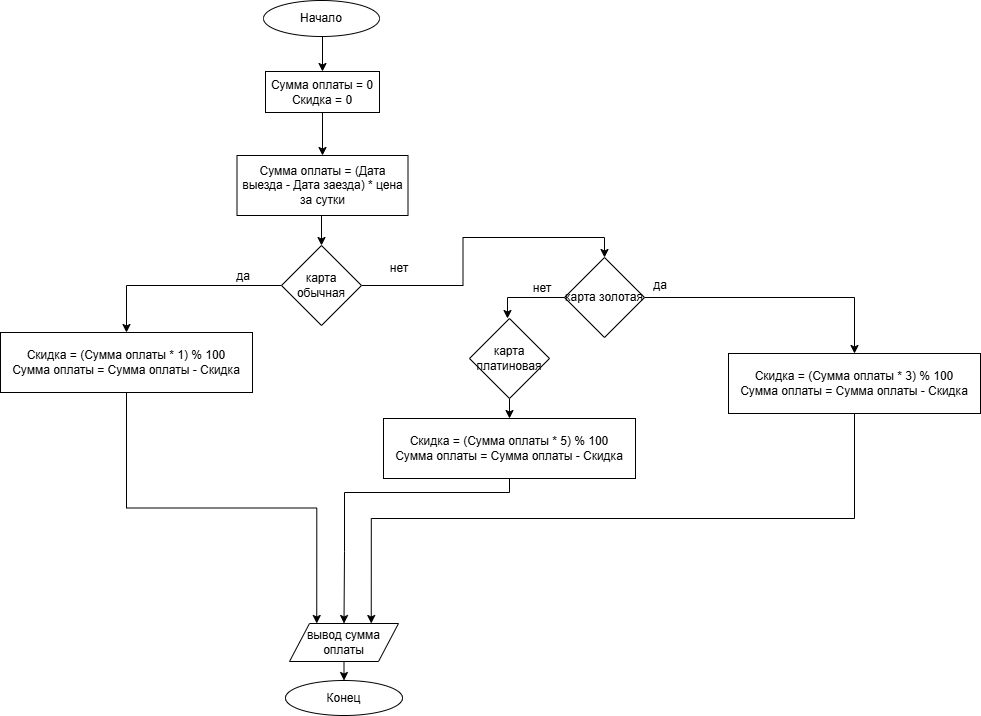

The diagram above was exported from draw.io. Its source (the exported page's mxGraphModel, read from the mxfile embedded in the PNG):
<mxGraphModel dx="1420" dy="794" grid="0" gridSize="10" guides="1" tooltips="1" connect="1" arrows="1" fold="1" page="0" pageScale="1" pageWidth="827" pageHeight="1169" math="0" shadow="0">
  <root>
    <mxCell id="0" />
    <mxCell id="1" parent="0" />
    <mxCell id="qYcG5xlfWTr7TNY5pySg-11" style="edgeStyle=orthogonalEdgeStyle;rounded=0;orthogonalLoop=1;jettySize=auto;html=1;exitX=0.5;exitY=1;exitDx=0;exitDy=0;entryX=0.5;entryY=0;entryDx=0;entryDy=0;" edge="1" parent="1" source="qYcG5xlfWTr7TNY5pySg-1" target="qYcG5xlfWTr7TNY5pySg-3">
      <mxGeometry relative="1" as="geometry" />
    </mxCell>
    <mxCell id="qYcG5xlfWTr7TNY5pySg-1" value="Начало" style="ellipse;whiteSpace=wrap;html=1;" vertex="1" parent="1">
      <mxGeometry x="311" y="17" width="116" height="36" as="geometry" />
    </mxCell>
    <mxCell id="qYcG5xlfWTr7TNY5pySg-2" value="Конец" style="ellipse;whiteSpace=wrap;html=1;" vertex="1" parent="1">
      <mxGeometry x="333" y="697" width="117" height="35" as="geometry" />
    </mxCell>
    <mxCell id="qYcG5xlfWTr7TNY5pySg-12" style="edgeStyle=orthogonalEdgeStyle;rounded=0;orthogonalLoop=1;jettySize=auto;html=1;exitX=0.5;exitY=1;exitDx=0;exitDy=0;entryX=0.5;entryY=0;entryDx=0;entryDy=0;" edge="1" parent="1" source="qYcG5xlfWTr7TNY5pySg-3" target="qYcG5xlfWTr7TNY5pySg-4">
      <mxGeometry relative="1" as="geometry" />
    </mxCell>
    <mxCell id="qYcG5xlfWTr7TNY5pySg-3" value="Сумма оплаты = 0&lt;div&gt;Скидка = 0&lt;/div&gt;" style="rounded=0;whiteSpace=wrap;html=1;" vertex="1" parent="1">
      <mxGeometry x="313" y="88" width="114" height="41" as="geometry" />
    </mxCell>
    <mxCell id="qYcG5xlfWTr7TNY5pySg-13" style="edgeStyle=orthogonalEdgeStyle;rounded=0;orthogonalLoop=1;jettySize=auto;html=1;exitX=0.5;exitY=1;exitDx=0;exitDy=0;entryX=0.5;entryY=0;entryDx=0;entryDy=0;" edge="1" parent="1" source="qYcG5xlfWTr7TNY5pySg-4" target="qYcG5xlfWTr7TNY5pySg-5">
      <mxGeometry relative="1" as="geometry" />
    </mxCell>
    <mxCell id="qYcG5xlfWTr7TNY5pySg-4" value="Сумма оплаты = (Дата выезда - Дата заезда) * цена за сутки" style="rounded=0;whiteSpace=wrap;html=1;" vertex="1" parent="1">
      <mxGeometry x="284.5" y="172" width="171" height="60" as="geometry" />
    </mxCell>
    <mxCell id="qYcG5xlfWTr7TNY5pySg-14" style="edgeStyle=orthogonalEdgeStyle;rounded=0;orthogonalLoop=1;jettySize=auto;html=1;exitX=0;exitY=0.5;exitDx=0;exitDy=0;entryX=0.5;entryY=0;entryDx=0;entryDy=0;" edge="1" parent="1" source="qYcG5xlfWTr7TNY5pySg-5" target="qYcG5xlfWTr7TNY5pySg-6">
      <mxGeometry relative="1" as="geometry" />
    </mxCell>
    <mxCell id="qYcG5xlfWTr7TNY5pySg-16" style="edgeStyle=orthogonalEdgeStyle;rounded=0;orthogonalLoop=1;jettySize=auto;html=1;exitX=1;exitY=0.5;exitDx=0;exitDy=0;entryX=0.5;entryY=0;entryDx=0;entryDy=0;" edge="1" parent="1" source="qYcG5xlfWTr7TNY5pySg-5" target="qYcG5xlfWTr7TNY5pySg-7">
      <mxGeometry relative="1" as="geometry" />
    </mxCell>
    <mxCell id="qYcG5xlfWTr7TNY5pySg-5" value="карта обычная" style="rhombus;whiteSpace=wrap;html=1;" vertex="1" parent="1">
      <mxGeometry x="329" y="262" width="80" height="80" as="geometry" />
    </mxCell>
    <mxCell id="qYcG5xlfWTr7TNY5pySg-28" style="edgeStyle=orthogonalEdgeStyle;rounded=0;orthogonalLoop=1;jettySize=auto;html=1;exitX=0.5;exitY=1;exitDx=0;exitDy=0;entryX=0.25;entryY=0;entryDx=0;entryDy=0;" edge="1" parent="1" source="qYcG5xlfWTr7TNY5pySg-6" target="qYcG5xlfWTr7TNY5pySg-23">
      <mxGeometry relative="1" as="geometry" />
    </mxCell>
    <mxCell id="qYcG5xlfWTr7TNY5pySg-6" value="Скидка = (Сумма оплаты * 1) % 100&lt;div&gt;Сумма оплаты =&amp;nbsp;&lt;span style=&quot;background-color: transparent; color: light-dark(rgb(0, 0, 0), rgb(255, 255, 255));&quot;&gt;Сумма оплаты - Скидка&lt;/span&gt;&lt;/div&gt;" style="rounded=0;whiteSpace=wrap;html=1;" vertex="1" parent="1">
      <mxGeometry x="48" y="349" width="252" height="60" as="geometry" />
    </mxCell>
    <mxCell id="qYcG5xlfWTr7TNY5pySg-18" style="edgeStyle=orthogonalEdgeStyle;rounded=0;orthogonalLoop=1;jettySize=auto;html=1;exitX=1;exitY=0.5;exitDx=0;exitDy=0;entryX=0.5;entryY=0;entryDx=0;entryDy=0;" edge="1" parent="1" source="qYcG5xlfWTr7TNY5pySg-7" target="qYcG5xlfWTr7TNY5pySg-8">
      <mxGeometry relative="1" as="geometry" />
    </mxCell>
    <mxCell id="qYcG5xlfWTr7TNY5pySg-7" value="карта золотая" style="rhombus;whiteSpace=wrap;html=1;" vertex="1" parent="1">
      <mxGeometry x="612" y="274" width="80" height="80" as="geometry" />
    </mxCell>
    <mxCell id="qYcG5xlfWTr7TNY5pySg-26" style="edgeStyle=orthogonalEdgeStyle;rounded=0;orthogonalLoop=1;jettySize=auto;html=1;exitX=0.5;exitY=1;exitDx=0;exitDy=0;entryX=0.75;entryY=0;entryDx=0;entryDy=0;" edge="1" parent="1" source="qYcG5xlfWTr7TNY5pySg-8" target="qYcG5xlfWTr7TNY5pySg-23">
      <mxGeometry relative="1" as="geometry" />
    </mxCell>
    <mxCell id="qYcG5xlfWTr7TNY5pySg-8" value="Скидка = (Сумма оплаты * 3) % 100&lt;div&gt;Сумма оплаты =&amp;nbsp;&lt;span style=&quot;background-color: transparent; color: light-dark(rgb(0, 0, 0), rgb(255, 255, 255));&quot;&gt;Сумма оплаты - Скидка&lt;/span&gt;&lt;/div&gt;" style="rounded=0;whiteSpace=wrap;html=1;" vertex="1" parent="1">
      <mxGeometry x="776" y="370" width="252" height="60" as="geometry" />
    </mxCell>
    <mxCell id="qYcG5xlfWTr7TNY5pySg-22" style="edgeStyle=orthogonalEdgeStyle;rounded=0;orthogonalLoop=1;jettySize=auto;html=1;exitX=0.5;exitY=1;exitDx=0;exitDy=0;entryX=0.5;entryY=0;entryDx=0;entryDy=0;" edge="1" parent="1" source="qYcG5xlfWTr7TNY5pySg-9" target="qYcG5xlfWTr7TNY5pySg-10">
      <mxGeometry relative="1" as="geometry" />
    </mxCell>
    <mxCell id="qYcG5xlfWTr7TNY5pySg-9" value="карта платиновая" style="rhombus;whiteSpace=wrap;html=1;" vertex="1" parent="1">
      <mxGeometry x="517" y="335" width="80" height="80" as="geometry" />
    </mxCell>
    <mxCell id="qYcG5xlfWTr7TNY5pySg-27" style="edgeStyle=orthogonalEdgeStyle;rounded=0;orthogonalLoop=1;jettySize=auto;html=1;exitX=0.5;exitY=1;exitDx=0;exitDy=0;entryX=0.5;entryY=0;entryDx=0;entryDy=0;" edge="1" parent="1" source="qYcG5xlfWTr7TNY5pySg-10" target="qYcG5xlfWTr7TNY5pySg-23">
      <mxGeometry relative="1" as="geometry">
        <Array as="points">
          <mxPoint x="557" y="509" />
          <mxPoint x="392" y="509" />
          <mxPoint x="392" y="568" />
        </Array>
      </mxGeometry>
    </mxCell>
    <mxCell id="qYcG5xlfWTr7TNY5pySg-10" value="Скидка = (Сумма оплаты * 5) % 100&lt;div&gt;Сумма оплаты =&amp;nbsp;&lt;span style=&quot;background-color: transparent; color: light-dark(rgb(0, 0, 0), rgb(255, 255, 255));&quot;&gt;Сумма оплаты - Скидка&lt;/span&gt;&lt;/div&gt;" style="rounded=0;whiteSpace=wrap;html=1;" vertex="1" parent="1">
      <mxGeometry x="431" y="435" width="252" height="60" as="geometry" />
    </mxCell>
    <mxCell id="qYcG5xlfWTr7TNY5pySg-15" value="да" style="text;html=1;align=center;verticalAlign=middle;whiteSpace=wrap;rounded=0;" vertex="1" parent="1">
      <mxGeometry x="261" y="278" width="60" height="30" as="geometry" />
    </mxCell>
    <mxCell id="qYcG5xlfWTr7TNY5pySg-17" value="нет" style="text;html=1;align=center;verticalAlign=middle;whiteSpace=wrap;rounded=0;" vertex="1" parent="1">
      <mxGeometry x="417" y="270" width="60" height="30" as="geometry" />
    </mxCell>
    <mxCell id="qYcG5xlfWTr7TNY5pySg-19" value="да" style="text;html=1;align=center;verticalAlign=middle;whiteSpace=wrap;rounded=0;" vertex="1" parent="1">
      <mxGeometry x="678" y="287" width="60" height="30" as="geometry" />
    </mxCell>
    <mxCell id="qYcG5xlfWTr7TNY5pySg-21" value="нет" style="text;html=1;align=center;verticalAlign=middle;whiteSpace=wrap;rounded=0;" vertex="1" parent="1">
      <mxGeometry x="560" y="290" width="60" height="30" as="geometry" />
    </mxCell>
    <mxCell id="qYcG5xlfWTr7TNY5pySg-24" style="edgeStyle=orthogonalEdgeStyle;rounded=0;orthogonalLoop=1;jettySize=auto;html=1;exitX=0.5;exitY=1;exitDx=0;exitDy=0;entryX=0.5;entryY=0;entryDx=0;entryDy=0;" edge="1" parent="1" source="qYcG5xlfWTr7TNY5pySg-23" target="qYcG5xlfWTr7TNY5pySg-2">
      <mxGeometry relative="1" as="geometry" />
    </mxCell>
    <mxCell id="qYcG5xlfWTr7TNY5pySg-23" value="вывод сумма оплаты" style="shape=parallelogram;perimeter=parallelogramPerimeter;whiteSpace=wrap;html=1;fixedSize=1;" vertex="1" parent="1">
      <mxGeometry x="337" y="640" width="109" height="38" as="geometry" />
    </mxCell>
    <mxCell id="qYcG5xlfWTr7TNY5pySg-25" style="edgeStyle=orthogonalEdgeStyle;rounded=0;orthogonalLoop=1;jettySize=auto;html=1;exitX=0;exitY=0.5;exitDx=0;exitDy=0;entryX=0.475;entryY=0;entryDx=0;entryDy=0;entryPerimeter=0;" edge="1" parent="1" source="qYcG5xlfWTr7TNY5pySg-7" target="qYcG5xlfWTr7TNY5pySg-9">
      <mxGeometry relative="1" as="geometry" />
    </mxCell>
  </root>
</mxGraphModel>